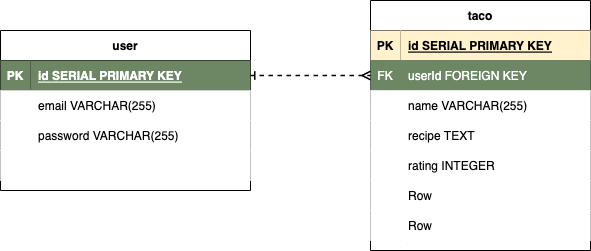

The diagram above was exported from draw.io. Its source (the exported page's mxGraphModel, read from the mxfile embedded in the PNG):
<mxGraphModel dx="996" dy="704" grid="1" gridSize="10" guides="1" tooltips="1" connect="1" arrows="1" fold="1" page="1" pageScale="1" pageWidth="850" pageHeight="1100" math="0" shadow="0" extFonts="Permanent Marker^https://fonts.googleapis.com/css?family=Permanent+Marker">
  <root>
    <mxCell id="0" />
    <mxCell id="1" parent="0" />
    <mxCell id="SbN7NTk7BVTgqUL1yGyW-1" value="user" style="shape=table;startSize=30;container=1;collapsible=1;childLayout=tableLayout;fixedRows=1;rowLines=0;fontStyle=1;align=center;resizeLast=1;" parent="1" vertex="1">
      <mxGeometry x="90" y="100" width="250" height="160" as="geometry" />
    </mxCell>
    <mxCell id="SbN7NTk7BVTgqUL1yGyW-2" value="" style="shape=tableRow;horizontal=0;startSize=0;swimlaneHead=0;swimlaneBody=0;fillColor=none;collapsible=0;dropTarget=0;points=[[0,0.5],[1,0.5]];portConstraint=eastwest;top=0;left=0;right=0;bottom=1;" parent="SbN7NTk7BVTgqUL1yGyW-1" vertex="1">
      <mxGeometry y="30" width="250" height="30" as="geometry" />
    </mxCell>
    <mxCell id="SbN7NTk7BVTgqUL1yGyW-3" value="PK" style="shape=partialRectangle;connectable=0;fillColor=#6d8764;top=0;left=0;bottom=0;right=0;fontStyle=1;overflow=hidden;fontColor=#ffffff;strokeColor=#3A5431;" parent="SbN7NTk7BVTgqUL1yGyW-2" vertex="1">
      <mxGeometry width="30" height="30" as="geometry">
        <mxRectangle width="30" height="30" as="alternateBounds" />
      </mxGeometry>
    </mxCell>
    <mxCell id="SbN7NTk7BVTgqUL1yGyW-4" value="id SERIAL PRIMARY KEY" style="shape=partialRectangle;connectable=0;fillColor=#6d8764;top=0;left=0;bottom=0;right=0;align=left;spacingLeft=6;fontStyle=5;overflow=hidden;fontColor=#ffffff;strokeColor=#3A5431;" parent="SbN7NTk7BVTgqUL1yGyW-2" vertex="1">
      <mxGeometry x="30" width="220" height="30" as="geometry">
        <mxRectangle width="220" height="30" as="alternateBounds" />
      </mxGeometry>
    </mxCell>
    <mxCell id="SbN7NTk7BVTgqUL1yGyW-5" value="" style="shape=tableRow;horizontal=0;startSize=0;swimlaneHead=0;swimlaneBody=0;collapsible=0;dropTarget=0;points=[[0,0.5],[1,0.5]];portConstraint=eastwest;top=0;left=0;right=0;bottom=0;" parent="SbN7NTk7BVTgqUL1yGyW-1" vertex="1">
      <mxGeometry y="60" width="250" height="30" as="geometry" />
    </mxCell>
    <mxCell id="SbN7NTk7BVTgqUL1yGyW-6" value="" style="shape=partialRectangle;connectable=0;top=0;left=0;bottom=0;right=0;editable=1;overflow=hidden;" parent="SbN7NTk7BVTgqUL1yGyW-5" vertex="1">
      <mxGeometry width="30" height="30" as="geometry">
        <mxRectangle width="30" height="30" as="alternateBounds" />
      </mxGeometry>
    </mxCell>
    <mxCell id="SbN7NTk7BVTgqUL1yGyW-7" value="email VARCHAR(255)" style="shape=partialRectangle;connectable=0;top=0;left=0;bottom=0;right=0;align=left;spacingLeft=6;overflow=hidden;" parent="SbN7NTk7BVTgqUL1yGyW-5" vertex="1">
      <mxGeometry x="30" width="220" height="30" as="geometry">
        <mxRectangle width="220" height="30" as="alternateBounds" />
      </mxGeometry>
    </mxCell>
    <mxCell id="SbN7NTk7BVTgqUL1yGyW-8" value="" style="shape=tableRow;horizontal=0;startSize=0;swimlaneHead=0;swimlaneBody=0;collapsible=0;dropTarget=0;points=[[0,0.5],[1,0.5]];portConstraint=eastwest;top=0;left=0;right=0;bottom=0;" parent="SbN7NTk7BVTgqUL1yGyW-1" vertex="1">
      <mxGeometry y="90" width="250" height="30" as="geometry" />
    </mxCell>
    <mxCell id="SbN7NTk7BVTgqUL1yGyW-9" value="" style="shape=partialRectangle;connectable=0;top=0;left=0;bottom=0;right=0;editable=1;overflow=hidden;" parent="SbN7NTk7BVTgqUL1yGyW-8" vertex="1">
      <mxGeometry width="30" height="30" as="geometry">
        <mxRectangle width="30" height="30" as="alternateBounds" />
      </mxGeometry>
    </mxCell>
    <mxCell id="SbN7NTk7BVTgqUL1yGyW-10" value="password VARCHAR(255)" style="shape=partialRectangle;connectable=0;top=0;left=0;bottom=0;right=0;align=left;spacingLeft=6;overflow=hidden;" parent="SbN7NTk7BVTgqUL1yGyW-8" vertex="1">
      <mxGeometry x="30" width="220" height="30" as="geometry">
        <mxRectangle width="220" height="30" as="alternateBounds" />
      </mxGeometry>
    </mxCell>
    <mxCell id="SbN7NTk7BVTgqUL1yGyW-11" value="" style="shape=tableRow;horizontal=0;startSize=0;swimlaneHead=0;swimlaneBody=0;collapsible=0;dropTarget=0;points=[[0,0.5],[1,0.5]];portConstraint=eastwest;top=0;left=0;right=0;bottom=0;" parent="SbN7NTk7BVTgqUL1yGyW-1" vertex="1">
      <mxGeometry y="120" width="250" height="30" as="geometry" />
    </mxCell>
    <mxCell id="SbN7NTk7BVTgqUL1yGyW-12" value="" style="shape=partialRectangle;connectable=0;top=0;left=0;bottom=0;right=0;editable=1;overflow=hidden;" parent="SbN7NTk7BVTgqUL1yGyW-11" vertex="1">
      <mxGeometry width="30" height="30" as="geometry">
        <mxRectangle width="30" height="30" as="alternateBounds" />
      </mxGeometry>
    </mxCell>
    <mxCell id="SbN7NTk7BVTgqUL1yGyW-13" value="" style="shape=partialRectangle;connectable=0;top=0;left=0;bottom=0;right=0;align=left;spacingLeft=6;overflow=hidden;" parent="SbN7NTk7BVTgqUL1yGyW-11" vertex="1">
      <mxGeometry x="30" width="220" height="30" as="geometry">
        <mxRectangle width="220" height="30" as="alternateBounds" />
      </mxGeometry>
    </mxCell>
    <mxCell id="93JUTdrF2No2dlffryo--1" value="taco" style="shape=table;startSize=30;container=1;collapsible=1;childLayout=tableLayout;fixedRows=1;rowLines=0;fontStyle=1;align=center;resizeLast=1;" vertex="1" parent="1">
      <mxGeometry x="460" y="70" width="220" height="250" as="geometry" />
    </mxCell>
    <mxCell id="93JUTdrF2No2dlffryo--2" value="" style="shape=tableRow;horizontal=0;startSize=0;swimlaneHead=0;swimlaneBody=0;fillColor=none;collapsible=0;dropTarget=0;points=[[0,0.5],[1,0.5]];portConstraint=eastwest;top=0;left=0;right=0;bottom=1;" vertex="1" parent="93JUTdrF2No2dlffryo--1">
      <mxGeometry y="30" width="220" height="30" as="geometry" />
    </mxCell>
    <mxCell id="93JUTdrF2No2dlffryo--3" value="PK" style="shape=partialRectangle;connectable=0;fillColor=#fff2cc;top=0;left=0;bottom=0;right=0;fontStyle=1;overflow=hidden;strokeColor=#d6b656;" vertex="1" parent="93JUTdrF2No2dlffryo--2">
      <mxGeometry width="30" height="30" as="geometry">
        <mxRectangle width="30" height="30" as="alternateBounds" />
      </mxGeometry>
    </mxCell>
    <mxCell id="93JUTdrF2No2dlffryo--4" value="id SERIAL PRIMARY KEY" style="shape=partialRectangle;connectable=0;fillColor=#fff2cc;top=0;left=0;bottom=0;right=0;align=left;spacingLeft=6;fontStyle=5;overflow=hidden;strokeColor=#d6b656;" vertex="1" parent="93JUTdrF2No2dlffryo--2">
      <mxGeometry x="30" width="190" height="30" as="geometry">
        <mxRectangle width="190" height="30" as="alternateBounds" />
      </mxGeometry>
    </mxCell>
    <mxCell id="93JUTdrF2No2dlffryo--17" value="" style="shape=tableRow;horizontal=0;startSize=0;swimlaneHead=0;swimlaneBody=0;collapsible=0;dropTarget=0;points=[[0,0.5],[1,0.5]];portConstraint=eastwest;top=0;left=0;right=0;bottom=0;fillColor=#6d8764;fontColor=#ffffff;strokeColor=#3A5431;" vertex="1" parent="93JUTdrF2No2dlffryo--1">
      <mxGeometry y="60" width="220" height="30" as="geometry" />
    </mxCell>
    <mxCell id="93JUTdrF2No2dlffryo--18" value="FK" style="shape=partialRectangle;connectable=0;top=0;left=0;bottom=0;right=0;fontStyle=0;overflow=hidden;fillColor=#6d8764;fontColor=#ffffff;strokeColor=#3A5431;" vertex="1" parent="93JUTdrF2No2dlffryo--17">
      <mxGeometry width="30" height="30" as="geometry">
        <mxRectangle width="30" height="30" as="alternateBounds" />
      </mxGeometry>
    </mxCell>
    <mxCell id="93JUTdrF2No2dlffryo--19" value="userId FOREIGN KEY" style="shape=partialRectangle;connectable=0;top=0;left=0;bottom=0;right=0;align=left;spacingLeft=6;fontStyle=0;overflow=hidden;fillColor=#6d8764;fontColor=#ffffff;strokeColor=#3A5431;" vertex="1" parent="93JUTdrF2No2dlffryo--17">
      <mxGeometry x="30" width="190" height="30" as="geometry">
        <mxRectangle width="190" height="30" as="alternateBounds" />
      </mxGeometry>
    </mxCell>
    <mxCell id="93JUTdrF2No2dlffryo--5" value="" style="shape=tableRow;horizontal=0;startSize=0;swimlaneHead=0;swimlaneBody=0;collapsible=0;dropTarget=0;points=[[0,0.5],[1,0.5]];portConstraint=eastwest;top=0;left=0;right=0;bottom=0;" vertex="1" parent="93JUTdrF2No2dlffryo--1">
      <mxGeometry y="90" width="220" height="30" as="geometry" />
    </mxCell>
    <mxCell id="93JUTdrF2No2dlffryo--6" value="" style="shape=partialRectangle;connectable=0;top=0;left=0;bottom=0;right=0;editable=1;overflow=hidden;" vertex="1" parent="93JUTdrF2No2dlffryo--5">
      <mxGeometry width="30" height="30" as="geometry">
        <mxRectangle width="30" height="30" as="alternateBounds" />
      </mxGeometry>
    </mxCell>
    <mxCell id="93JUTdrF2No2dlffryo--7" value="name VARCHAR(255)" style="shape=partialRectangle;connectable=0;top=0;left=0;bottom=0;right=0;align=left;spacingLeft=6;overflow=hidden;" vertex="1" parent="93JUTdrF2No2dlffryo--5">
      <mxGeometry x="30" width="190" height="30" as="geometry">
        <mxRectangle width="190" height="30" as="alternateBounds" />
      </mxGeometry>
    </mxCell>
    <mxCell id="93JUTdrF2No2dlffryo--8" value="" style="shape=tableRow;horizontal=0;startSize=0;swimlaneHead=0;swimlaneBody=0;collapsible=0;dropTarget=0;points=[[0,0.5],[1,0.5]];portConstraint=eastwest;top=0;left=0;right=0;bottom=0;" vertex="1" parent="93JUTdrF2No2dlffryo--1">
      <mxGeometry y="120" width="220" height="30" as="geometry" />
    </mxCell>
    <mxCell id="93JUTdrF2No2dlffryo--9" value="" style="shape=partialRectangle;connectable=0;top=0;left=0;bottom=0;right=0;editable=1;overflow=hidden;" vertex="1" parent="93JUTdrF2No2dlffryo--8">
      <mxGeometry width="30" height="30" as="geometry">
        <mxRectangle width="30" height="30" as="alternateBounds" />
      </mxGeometry>
    </mxCell>
    <mxCell id="93JUTdrF2No2dlffryo--10" value="recipe TEXT" style="shape=partialRectangle;connectable=0;top=0;left=0;bottom=0;right=0;align=left;spacingLeft=6;overflow=hidden;" vertex="1" parent="93JUTdrF2No2dlffryo--8">
      <mxGeometry x="30" width="190" height="30" as="geometry">
        <mxRectangle width="190" height="30" as="alternateBounds" />
      </mxGeometry>
    </mxCell>
    <mxCell id="93JUTdrF2No2dlffryo--11" value="" style="shape=tableRow;horizontal=0;startSize=0;swimlaneHead=0;swimlaneBody=0;collapsible=0;dropTarget=0;points=[[0,0.5],[1,0.5]];portConstraint=eastwest;top=0;left=0;right=0;bottom=0;" vertex="1" parent="93JUTdrF2No2dlffryo--1">
      <mxGeometry y="150" width="220" height="30" as="geometry" />
    </mxCell>
    <mxCell id="93JUTdrF2No2dlffryo--12" value="" style="shape=partialRectangle;connectable=0;top=0;left=0;bottom=0;right=0;editable=1;overflow=hidden;" vertex="1" parent="93JUTdrF2No2dlffryo--11">
      <mxGeometry width="30" height="30" as="geometry">
        <mxRectangle width="30" height="30" as="alternateBounds" />
      </mxGeometry>
    </mxCell>
    <mxCell id="93JUTdrF2No2dlffryo--13" value="rating INTEGER" style="shape=partialRectangle;connectable=0;top=0;left=0;bottom=0;right=0;align=left;spacingLeft=6;overflow=hidden;" vertex="1" parent="93JUTdrF2No2dlffryo--11">
      <mxGeometry x="30" width="190" height="30" as="geometry">
        <mxRectangle width="190" height="30" as="alternateBounds" />
      </mxGeometry>
    </mxCell>
    <mxCell id="93JUTdrF2No2dlffryo--20" value="" style="shape=tableRow;horizontal=0;startSize=0;swimlaneHead=0;swimlaneBody=0;collapsible=0;dropTarget=0;points=[[0,0.5],[1,0.5]];portConstraint=eastwest;top=0;left=0;right=0;bottom=0;" vertex="1" parent="93JUTdrF2No2dlffryo--1">
      <mxGeometry y="180" width="220" height="30" as="geometry" />
    </mxCell>
    <mxCell id="93JUTdrF2No2dlffryo--21" value="" style="shape=partialRectangle;connectable=0;top=0;left=0;bottom=0;right=0;editable=1;overflow=hidden;" vertex="1" parent="93JUTdrF2No2dlffryo--20">
      <mxGeometry width="30" height="30" as="geometry">
        <mxRectangle width="30" height="30" as="alternateBounds" />
      </mxGeometry>
    </mxCell>
    <mxCell id="93JUTdrF2No2dlffryo--22" value="Row" style="shape=partialRectangle;connectable=0;top=0;left=0;bottom=0;right=0;align=left;spacingLeft=6;overflow=hidden;" vertex="1" parent="93JUTdrF2No2dlffryo--20">
      <mxGeometry x="30" width="190" height="30" as="geometry">
        <mxRectangle width="190" height="30" as="alternateBounds" />
      </mxGeometry>
    </mxCell>
    <mxCell id="93JUTdrF2No2dlffryo--23" value="" style="shape=tableRow;horizontal=0;startSize=0;swimlaneHead=0;swimlaneBody=0;collapsible=0;dropTarget=0;points=[[0,0.5],[1,0.5]];portConstraint=eastwest;top=0;left=0;right=0;bottom=0;" vertex="1" parent="93JUTdrF2No2dlffryo--1">
      <mxGeometry y="210" width="220" height="30" as="geometry" />
    </mxCell>
    <mxCell id="93JUTdrF2No2dlffryo--24" value="" style="shape=partialRectangle;connectable=0;top=0;left=0;bottom=0;right=0;editable=1;overflow=hidden;" vertex="1" parent="93JUTdrF2No2dlffryo--23">
      <mxGeometry width="30" height="30" as="geometry">
        <mxRectangle width="30" height="30" as="alternateBounds" />
      </mxGeometry>
    </mxCell>
    <mxCell id="93JUTdrF2No2dlffryo--25" value="Row" style="shape=partialRectangle;connectable=0;top=0;left=0;bottom=0;right=0;align=left;spacingLeft=6;overflow=hidden;" vertex="1" parent="93JUTdrF2No2dlffryo--23">
      <mxGeometry x="30" width="190" height="30" as="geometry">
        <mxRectangle width="190" height="30" as="alternateBounds" />
      </mxGeometry>
    </mxCell>
    <mxCell id="93JUTdrF2No2dlffryo--26" style="edgeStyle=orthogonalEdgeStyle;rounded=0;orthogonalLoop=1;jettySize=auto;html=1;exitX=1;exitY=0.5;exitDx=0;exitDy=0;entryX=0;entryY=0.5;entryDx=0;entryDy=0;endArrow=ERmany;endFill=0;dashed=1;startArrow=ERone;startFill=0;strokeWidth=1.5;" edge="1" parent="1" source="SbN7NTk7BVTgqUL1yGyW-2" target="93JUTdrF2No2dlffryo--17">
      <mxGeometry relative="1" as="geometry" />
    </mxCell>
  </root>
</mxGraphModel>